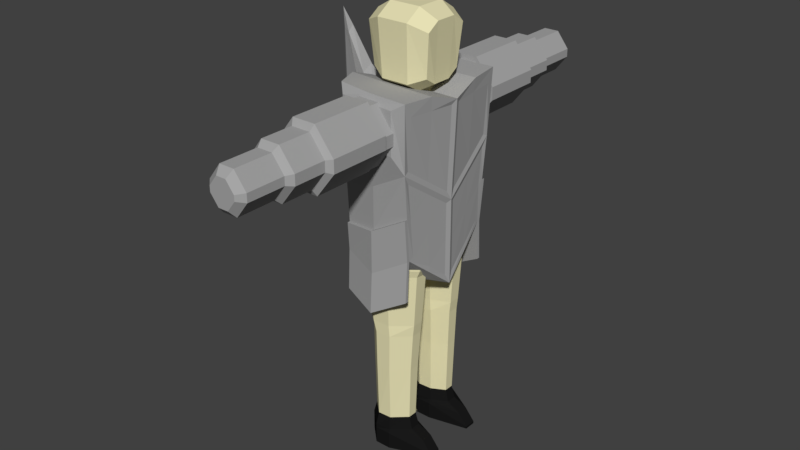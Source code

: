 # Source: Stone_Chestplate_Torso_.blend  (saved by Blender 2.78.0; exported with 4.5.12 LTS)
import bpy
from mathutils import Matrix  # noqa: F401  (used for matrix-valued properties, if any)

bpy.ops.wm.read_factory_settings(use_empty=True)
scene = bpy.context.scene
scene.name = 'Scene'

# ---- collections
col_collection_1 = bpy.data.collections.new('Collection 1'); scene.collection.children.link(col_collection_1)

# ---- materials (node trees are filled in below, after node groups)
mat_stone_stone_chestplate__torso = bpy.data.materials.new('Stone Stone Chestplate (Torso)')
mat_stone_stone_chestplate__torso.alpha_threshold = 0.0
mat_stone_stone_chestplate__torso.use_transparent_shadow = False
mat_stone_stone_chestplate__torso.diffuse_color = (0.3844, 0.3844, 0.3844, 1.0)
mat_stone_stone_chestplate__torso.roughness = 0.5
mat_stone_stone_chestplate__torso.specular_intensity = 0.0
mat_skin_unequipped_human = bpy.data.materials.new('Skin Unequipped Human')
mat_skin_unequipped_human.alpha_threshold = 0.0
mat_skin_unequipped_human.use_transparent_shadow = False
mat_skin_unequipped_human.diffuse_color = (0.8, 0.751, 0.4597, 1.0)
mat_skin_unequipped_human.specular_color = (1.0, 0.7545, 0.6583)
mat_skin_unequipped_human.roughness = 0.5
mat_skin_unequipped_human.line_color = (0.0, 0.0, 0.0, 1.0)
mat_boots_unequipped_human = bpy.data.materials.new('Boots Unequipped Human')
mat_boots_unequipped_human.alpha_threshold = 0.0
mat_boots_unequipped_human.use_transparent_shadow = False
mat_boots_unequipped_human.diffuse_color = (0.01002, 0.01002, 0.01002, 1.0)
mat_boots_unequipped_human.roughness = 0.5
mat_iron_smith_s_hammer = bpy.data.materials.new("Iron Smith's Hammer")
mat_iron_smith_s_hammer.alpha_threshold = 0.0
mat_iron_smith_s_hammer.use_transparent_shadow = False
mat_iron_smith_s_hammer.diffuse_color = (0.1789, 0.1789, 0.1789, 1.0)
mat_iron_smith_s_hammer.roughness = 0.5
mat_iron_smith_s_hammer.specular_intensity = 1.0
mat_ironwood_smith_s_hammer = bpy.data.materials.new("Ironwood Smith's Hammer")
mat_ironwood_smith_s_hammer.alpha_threshold = 0.0
mat_ironwood_smith_s_hammer.use_transparent_shadow = False
mat_ironwood_smith_s_hammer.diffuse_color = (0.208, 0.156, 0.141, 1.0)
mat_ironwood_smith_s_hammer.specular_color = (1.0, 0.433, 0.302)
mat_ironwood_smith_s_hammer.roughness = 0.5
mat_ironwood_smith_s_hammer.specular_intensity = 0.25

# ---- material node trees

# ---- world
world_world = bpy.data.worlds.new('World'); scene.world = world_world
world_world.color = (0.05088, 0.05088, 0.05088)
world_world.use_sun_shadow = False
world_world.sun_shadow_jitter_overblur = 0.0
world_world.cycles.sampling_method = 'MANUAL'

# ---- meshes
me_cube_004 = bpy.data.meshes.new('Cube.004')
me_cube_004.from_pydata([(-0.7567, -1.25, 0.2032), (-0.7567, -1.25, 1.059), (-0.7567, 1.25, 0.2032), (-0.7567, 1.25, 1.059), (0.7567, -1.335, 0.2032), (0.7567, -1.335, 1.059), (0.7567, 1.335, 0.2032), (0.7567, 1.335, 1.059), (-1.213, 0.0, -1.0), (-1.275, 0.0, 1.0), (1.138, -0.09925, -0.8092), (1.225, -0.09886, 0.9038), (-0.9093, -1.047, -1.0), (1.1, -1.119, 0.9398), (-0.9697, -1.095, 1.22), (1.017, -1.119, -0.09056), (-0.9697, 1.095, 1.22), (1.017, 1.119, -0.09056), (-0.9093, 1.047, -1.0), (1.1, 1.119, 0.9398), (-0.9093, 0.9818, -2.169), (-0.9374, 0.0, -2.774), (1.012, -0.9536, -1.865), (1.129, -0.09934, -2.565), (-0.9093, -0.9818, -2.169), (1.012, 0.9536, -1.865), (0.0, 1.292, 0.2032), (0.0, 1.292, 1.059), (0.0, -1.292, 0.2032), (0.0, -1.292, 1.059), (0.1223, 0.0, 1.0), (0.06117, -1.233, 1.22), (0.04498, -1.179, -0.5711), (0.04498, 1.179, -0.5711), (0.06117, 1.233, 1.22), (0.1016, 0.0, -2.774), (0.04498, -1.179, -2.346), (0.04498, 1.179, -2.346), (1.013, -1.099, -0.3481), (1.138, 0.09925, -0.8092), (1.225, 0.09886, 0.9038), (1.092, -1.273, 1.22), (1.092, 1.273, 1.22), (1.282, 0.0, 1.0), (1.127, -0.09913, -1.052), (1.013, 1.099, -0.3481), (1.037, -1.218, -0.1421), (1.127, 0.09913, -1.052), (0.9992, -1.048, -1.917), (1.129, 0.09934, -2.565), (1.178, 0.0, -1.0), (1.037, 1.218, -0.1421), (1.178, 0.0, -2.774), (0.9992, 1.048, -1.917), (-1.26, -0.5477, 1.198), (1.107, -0.6089, -0.5711), (-1.199, -0.5237, -1.0), (1.187, -0.6367, 1.198), (1.089, -0.5242, -2.346), (-0.9233, -0.4909, -2.472), (0.09175, -0.6165, 1.198), (1.077, -0.6089, -0.4499), (1.162, -0.6089, 0.9218), (1.07, -0.5989, -0.7001), (1.07, -0.5264, -2.215), (-1.199, 0.5237, -1.0), (1.187, 0.6367, 1.198), (-1.26, 0.5477, 1.198), (1.107, 0.6089, -0.5711), (-0.9233, 0.4909, -2.472), (1.089, 0.5242, -2.346), (0.09175, 0.6165, 1.198), (1.162, 0.6089, 0.9218), (1.077, 0.6089, -0.4499), (1.07, 0.5989, -0.7001), (1.07, 0.5264, -2.215), (0.3062, 2.891, 1.098), (0.7207, 2.891, 0.6833), (0.7207, 2.891, 0.4678), (0.3062, 2.891, 0.05324), (-0.6205, 2.891, 0.6833), (-0.206, 2.891, 1.098), (-0.206, 2.891, 0.05324), (-0.6205, 2.891, 0.4678), (-0.7827, 1.518, 0.4417), (-0.2679, 1.518, -0.07313), (-0.2679, 1.518, 1.224), (-0.7827, 1.518, 0.7094), (-0.2679, 2.816, -0.07313), (-0.7827, 2.816, 0.4417), (-0.7827, 2.816, 0.7094), (-0.2679, 2.816, 1.224), (0.3681, 1.518, -0.07313), (0.8829, 1.518, 0.4417), (0.8829, 1.518, 0.7094), (0.3681, 1.518, 1.224), (0.8829, 2.816, 0.4417), (0.3681, 2.816, -0.07313), (0.3681, 2.816, 1.224), (0.8829, 2.816, 0.7094), (0.3062, 3.581, 1.098), (-0.206, 3.581, 1.098), (-0.6205, 3.581, 0.6833), (-0.6205, 3.581, 0.4678), (-0.206, 3.581, 0.05324), (0.3062, 3.581, 0.05324), (0.7207, 3.581, 0.6833), (0.7207, 3.581, 0.4678), (0.2551, 3.707, 0.9937), (-0.1549, 3.707, 0.9937), (-0.4868, 3.707, 0.6618), (-0.4868, 3.707, 0.4892), (-0.1549, 3.707, 0.1574), (0.2551, 3.707, 0.1574), (0.587, 3.707, 0.6618), (0.587, 3.707, 0.4892), (0.2551, 4.515, 0.9937), (-0.1549, 4.515, 0.9937), (-0.4868, 4.515, 0.6618), (-0.4868, 4.515, 0.4892), (-0.1549, 4.515, 0.1574), (0.2551, 4.515, 0.1574), (0.587, 4.515, 0.6618), (0.587, 4.515, 0.4892), (0.1853, 4.648, 0.8513), (-0.08512, 4.648, 0.8513), (-0.304, 4.648, 0.6324), (-0.304, 4.648, 0.5186), (-0.08512, 4.648, 0.2997), (0.1853, 4.648, 0.2997), (0.4042, 4.648, 0.6324), (0.4042, 4.648, 0.5186), (-0.2399, 1.518, -0.06076), (-0.7094, 1.518, 0.4087), (-0.7094, 1.518, 0.6528), (-0.2399, 1.518, 1.122), (0.8096, 1.518, 0.4087), (0.3401, 1.518, -0.06076), (0.3401, 1.518, 1.122), (0.8096, 1.518, 0.6528), (-0.2399, 0.8013, -0.06076), (-0.7094, 0.8013, 0.4087), (-0.7094, 0.8013, 0.6528), (-0.2399, 0.8013, 1.122), (0.8096, 0.8013, 0.4087), (0.3401, 0.8013, -0.06076), (0.3401, 0.8013, 1.122), (0.8096, 0.8013, 0.6528), (0.3062, -2.95, 1.098), (0.7207, -2.95, 0.6833), (0.7207, -2.95, 0.4678), (0.3062, -2.95, 0.05324), (-0.6205, -2.95, 0.6833), (-0.206, -2.95, 1.098), (-0.206, -2.95, 0.05324), (-0.6205, -2.95, 0.4678), (-0.7827, -1.577, 0.4417), (-0.2679, -1.577, -0.07313), (-0.2679, -1.577, 1.224), (-0.7827, -1.577, 0.7094), (-0.2679, -2.874, -0.07313), (-0.7827, -2.874, 0.4417), (-0.7827, -2.874, 0.7094), (-0.2679, -2.874, 1.224), (0.3681, -1.577, -0.07313), (0.8829, -1.577, 0.4417), (0.8829, -1.577, 0.7094), (0.3681, -1.577, 1.224), (0.8829, -2.874, 0.4417), (0.3681, -2.874, -0.07313), (0.3681, -2.874, 1.224), (0.8829, -2.874, 0.7094), (0.3062, -3.639, 1.098), (-0.206, -3.639, 1.098), (-0.6205, -3.639, 0.6833), (-0.6205, -3.639, 0.4678), (-0.206, -3.639, 0.05324), (0.3062, -3.639, 0.05324), (0.7207, -3.639, 0.6833), (0.7207, -3.639, 0.4678), (0.2551, -3.765, 0.9937), (-0.1549, -3.765, 0.9937), (-0.4868, -3.765, 0.6618), (-0.4868, -3.765, 0.4892), (-0.1549, -3.765, 0.1574), (0.2551, -3.765, 0.1574), (0.587, -3.765, 0.6618), (0.587, -3.765, 0.4892), (0.2551, -4.574, 0.9937), (-0.1549, -4.574, 0.9937), (-0.4868, -4.574, 0.6618), (-0.4868, -4.574, 0.4892), (-0.1549, -4.574, 0.1574), (0.2551, -4.574, 0.1574), (0.587, -4.574, 0.6618), (0.587, -4.574, 0.4892), (0.1853, -4.706, 0.8513), (-0.08512, -4.706, 0.8513), (-0.304, -4.706, 0.6324), (-0.304, -4.706, 0.5186), (-0.08512, -4.706, 0.2997), (0.1853, -4.706, 0.2997), (0.4042, -4.706, 0.6324), (0.4042, -4.706, 0.5186), (-0.2399, -1.577, -0.06076), (-0.7094, -1.577, 0.4087), (-0.7094, -1.577, 0.6528), (-0.2399, -1.577, 1.122), (0.8096, -1.577, 0.4087), (0.3401, -1.577, -0.06076), (0.3401, -1.577, 1.122), (0.8096, -1.577, 0.6528), (-0.2399, -0.8597, -0.06076), (-0.7094, -0.8597, 0.4087), (-0.7094, -0.8597, 0.6528), (-0.2399, -0.8597, 1.122), (0.8096, -0.8597, 0.4087), (0.3401, -0.8597, -0.06076), (0.3401, -0.8597, 1.122), (0.8096, -0.8597, 0.6528), (-0.9093, -1.015, -1.585), (1.018, -1.133, -1.029), (1.018, 1.133, -1.029), (-0.9093, 1.015, -1.585), (-1.075, 0.0, -1.887), (1.178, 0.0, -1.887), (0.04498, -1.179, -1.458), (0.04498, 1.179, -1.458), (1.013, -1.026, -1.107), (1.128, -0.09923, -1.808), (1.013, 1.026, -1.107), (1.128, 0.09923, -1.808), (1.07, -0.5627, -1.458), (-1.061, -0.5073, -1.736), (-1.061, 0.5073, -1.736), (1.07, 0.5627, -1.458), (-0.9093, -1.074, -1.585), (-0.9093, -1.039, -2.169), (0.04498, -1.248, -2.346), (0.04498, 1.248, -2.346), (-0.9093, 1.039, -2.169), (1.018, 1.199, -1.029), (0.9992, 1.11, -1.917), (0.9992, -1.11, -1.917), (0.04498, -1.248, -1.458), (0.04498, 1.248, -1.458), (1.018, -1.199, -1.029), (-0.9093, 1.074, -1.585), (0.04498, -1.224, -3.191), (-0.9093, -1.02, -3.015), (0.04498, 1.224, -3.191), (-0.9093, 1.02, -3.015), (0.9992, -1.089, -2.762), (0.9992, 1.089, -2.762), (-0.9093, 1.079, -3.015), (0.04498, -1.296, -3.191), (-0.9093, -1.079, -3.015), (0.04498, 1.296, -3.191), (0.9992, -1.152, -2.762), (0.9992, 1.152, -2.762), (-1.265, 0.5237, -1.007), (-1.279, 0.0, -1.007), (-1.265, -0.5237, -1.007), (-1.141, 0.0, -1.894), (-1.127, -0.5073, -1.743), (-1.127, 0.5073, -1.743), (-1.118, 0.0, -3.417), (-1.184, 0.0, -3.424), (-1.104, 0.5073, -3.265), (-1.104, -0.5073, -3.265), (-1.17, 0.5073, -3.272), (-1.17, -0.5073, -3.272), (-1.212, 0.3286, -0.6028), (-1.221, 0.0, -0.8602), (-1.251, -0.3436, 0.7761), (-1.26, 0.0, 0.652), (-1.212, -0.3286, -0.6028), (-1.251, 0.3436, 0.7761), (-1.503, 0.2161, -0.2622), (-1.512, 0.0, -0.5196), (-1.542, -0.226, 1.117), (-1.551, 0.0, 0.9926), (-1.503, -0.2161, -0.2622), (-1.542, 0.226, 1.117), (-1.953, 0.1071, 0.4464), (-1.962, 0.0, 0.189), (-1.991, -0.112, 1.825), (-2.001, 0.0, 1.701), (-1.953, -0.1071, 0.4464), (-1.991, 0.112, 1.825), (-2.119, 0.0, 0.7299), (-2.158, 0.0, 2.175)], [], [(18, 16, 3, 2), (26, 27, 7, 6), (46, 41, 5, 4), (28, 29, 1, 0), (32, 46, 4, 28), (31, 14, 1, 29), (71, 67, 9, 30), (223, 227, 245, 247), (73, 72, 40, 39), (67, 65, 272, 277), (0, 1, 14, 12), (60, 54, 14, 31), (48, 243, 258, 252), (61, 62, 13, 15), (6, 7, 42, 51), (26, 6, 51, 33), (27, 3, 16, 34), (65, 67, 16, 18), (37, 52, 35), (35, 52, 36), (233, 224, 21, 59), (235, 231, 49, 75), (232, 228, 22, 64), (234, 223, 20, 69), (21, 36, 24, 59), (20, 37, 21, 69), (7, 27, 34, 42), (2, 26, 33, 18), (220, 24, 237, 236), (57, 60, 31, 41), (20, 223, 247, 240), (66, 71, 30, 43), (41, 31, 29, 5), (12, 32, 28, 0), (4, 5, 29, 28), (2, 3, 27, 26), (36, 21, 35), (52, 37, 53, 70), (21, 37, 35), (36, 52, 58, 48), (61, 15, 46, 55), (11, 10, 50, 43), (62, 11, 43, 57), (15, 13, 41, 46), (72, 19, 42, 66), (39, 40, 43, 50), (73, 39, 50, 68), (19, 17, 51, 42), (63, 44, 50, 55), (64, 22, 48, 58), (228, 38, 46, 221), (229, 23, 52, 225), (74, 45, 51, 68), (75, 49, 52, 70), (230, 25, 53, 222), (231, 47, 50, 225), (23, 64, 58, 52), (38, 63, 55, 46), (13, 62, 57, 41), (10, 61, 55, 50), (43, 30, 60, 57), (229, 232, 64, 23), (220, 233, 59, 24), (10, 11, 62, 61), (30, 9, 54, 60), (12, 14, 54, 56), (25, 75, 70, 53), (47, 74, 68, 50), (17, 73, 68, 51), (40, 72, 66, 43), (42, 34, 71, 66), (224, 234, 69, 21), (230, 235, 75, 25), (9, 67, 277, 275), (17, 19, 72, 73), (34, 16, 67, 71), (84, 85, 132, 133), (96, 99, 94, 93), (81, 76, 100, 101), (98, 91, 86, 95), (84, 87, 90, 89), (91, 98, 76, 81), (88, 85, 84, 89), (86, 91, 90, 87), (92, 97, 96, 93), (98, 95, 94, 99), (88, 97, 92, 85), (88, 89, 83, 82), (97, 88, 82, 79), (99, 96, 78, 77), (98, 99, 77, 76), (96, 97, 79, 78), (89, 90, 80, 83), (90, 91, 81, 80), (106, 107, 115, 114), (80, 81, 101, 102), (82, 83, 103, 104), (83, 80, 102, 103), (77, 78, 107, 106), (78, 79, 105, 107), (76, 77, 106, 100), (79, 82, 104, 105), (113, 112, 120, 121), (102, 101, 109, 110), (104, 103, 111, 112), (103, 102, 110, 111), (107, 105, 113, 115), (100, 106, 114, 108), (105, 104, 112, 113), (101, 100, 108, 109), (123, 121, 129, 131), (109, 108, 116, 117), (114, 115, 123, 122), (110, 109, 117, 118), (112, 111, 119, 120), (111, 110, 118, 119), (115, 113, 121, 123), (108, 114, 122, 116), (128, 127, 126, 125, 124, 130, 131, 129), (116, 122, 130, 124), (121, 120, 128, 129), (117, 116, 124, 125), (122, 123, 131, 130), (118, 117, 125, 126), (120, 119, 127, 128), (119, 118, 126, 127), (138, 135, 143, 146), (93, 94, 139, 136), (87, 84, 133, 134), (94, 95, 138, 139), (95, 86, 135, 138), (92, 93, 136, 137), (85, 92, 137, 132), (86, 87, 134, 135), (145, 144, 147, 146, 143, 142, 141, 140), (134, 133, 141, 142), (139, 138, 146, 147), (135, 134, 142, 143), (136, 139, 147, 144), (132, 137, 145, 140), (137, 136, 144, 145), (133, 132, 140, 141), (156, 205, 204, 157), (168, 165, 166, 171), (153, 173, 172, 148), (170, 167, 158, 163), (156, 161, 162, 159), (163, 153, 148, 170), (160, 161, 156, 157), (158, 159, 162, 163), (164, 165, 168, 169), (170, 171, 166, 167), (160, 157, 164, 169), (160, 154, 155, 161), (169, 151, 154, 160), (171, 149, 150, 168), (170, 148, 149, 171), (168, 150, 151, 169), (161, 155, 152, 162), (162, 152, 153, 163), (178, 186, 187, 179), (152, 174, 173, 153), (154, 176, 175, 155), (155, 175, 174, 152), (149, 178, 179, 150), (150, 179, 177, 151), (148, 172, 178, 149), (151, 177, 176, 154), (185, 193, 192, 184), (174, 182, 181, 173), (176, 184, 183, 175), (175, 183, 182, 174), (179, 187, 185, 177), (172, 180, 186, 178), (177, 185, 184, 176), (173, 181, 180, 172), (195, 203, 201, 193), (181, 189, 188, 180), (186, 194, 195, 187), (182, 190, 189, 181), (184, 192, 191, 183), (183, 191, 190, 182), (187, 195, 193, 185), (180, 188, 194, 186), (200, 201, 203, 202, 196, 197, 198, 199), (188, 196, 202, 194), (193, 201, 200, 192), (189, 197, 196, 188), (194, 202, 203, 195), (190, 198, 197, 189), (192, 200, 199, 191), (191, 199, 198, 190), (210, 218, 215, 207), (165, 208, 211, 166), (159, 206, 205, 156), (166, 211, 210, 167), (167, 210, 207, 158), (164, 209, 208, 165), (157, 204, 209, 164), (158, 207, 206, 159), (217, 212, 213, 214, 215, 218, 219, 216), (206, 214, 213, 205), (211, 219, 218, 210), (207, 215, 214, 206), (208, 216, 219, 211), (204, 212, 217, 209), (209, 217, 216, 208), (205, 213, 212, 204), (45, 74, 235, 230), (233, 56, 262, 264), (12, 56, 233, 220), (44, 63, 232, 229), (49, 231, 225, 52), (45, 230, 222, 51), (44, 229, 225, 50), (22, 228, 221, 48), (18, 33, 227, 223), (46, 32, 226, 221), (65, 18, 223, 234), (63, 38, 228, 232), (74, 47, 231, 235), (264, 263, 267, 271), (32, 12, 220, 226), (33, 51, 222, 227), (245, 241, 242, 239), (244, 236, 237, 238), (246, 244, 238, 243), (247, 245, 239, 240), (227, 222, 241, 245), (240, 239, 257, 254), (36, 48, 252, 248), (48, 221, 246, 243), (221, 226, 244, 246), (239, 242, 259, 257), (226, 220, 236, 244), (222, 53, 242, 241), (248, 252, 258, 255), (250, 251, 254, 257), (253, 250, 257, 259), (249, 248, 255, 256), (37, 20, 251, 250), (53, 37, 250, 253), (237, 24, 249, 256), (242, 53, 253, 259), (243, 238, 255, 258), (24, 36, 248, 249), (20, 240, 254, 251), (238, 237, 256, 255), (261, 260, 265, 263), (262, 261, 263, 264), (234, 224, 266, 268), (56, 8, 261, 262), (65, 234, 265, 260), (8, 65, 260, 261), (268, 266, 267, 270), (266, 269, 271, 267), (224, 233, 269, 266), (233, 264, 271, 269), (265, 234, 268, 270), (263, 265, 270, 267), (277, 272, 278, 283), (274, 275, 281, 280), (54, 9, 275, 274), (8, 56, 276, 273), (56, 54, 274, 276), (65, 8, 273, 272), (281, 283, 289, 287), (278, 279, 285, 284), (276, 274, 280, 282), (272, 273, 279, 278), (275, 277, 283, 281), (273, 276, 282, 279), (288, 286, 291, 290), (289, 284, 290, 291), (279, 282, 288, 285), (280, 281, 287, 286), (283, 278, 284, 289), (282, 280, 286, 288), (284, 285, 290), (287, 289, 291), (285, 288, 290), (286, 287, 291)])
me_cube_004.materials.append(mat_stone_stone_chestplate__torso)
me_cube_004.use_remesh_preserve_volume = False
me_cube_004.use_remesh_preserve_attributes = False
me_cube_004.use_mirror_vertex_groups = False
me_cube_004.update()
me_cube = bpy.data.meshes.new('Cube')
me_cube.from_pydata([(-0.2356, 1.091, 5.082), (0.2356, 1.091, 5.082), (0.256, 1.566, 7.308), (-0.256, 1.566, 7.308), (0.2356, -1.091, 5.082), (-0.2356, -1.091, 5.082), (-0.256, -1.566, 7.308), (0.256, -1.566, 7.308), (0.244, 1.13, 5.984), (-0.244, 1.13, 5.984), (0.2573, 1.257, 6.523), (-0.2573, 1.257, 6.523), (-0.244, -1.13, 5.984), (0.244, -1.13, 5.984), (-0.2573, -1.257, 6.523), (0.2573, -1.257, 6.523), (-0.772, -0.8137, 6.523), (-0.732, -0.732, 5.984), (-0.732, 0.732, 5.984), (-0.772, 0.8137, 6.523), (0.732, 0.732, 5.984), (0.772, 0.8137, 6.523), (0.732, -0.732, 5.984), (0.772, -0.8137, 6.523), (0.768, 0.8095, 7.308), (0.7067, 0.7067, 5.082), (0.768, -0.8095, 7.308), (0.7067, -0.7067, 5.082), (-0.768, 0.8095, 7.308), (-0.7067, 0.7067, 5.082), (-0.768, -0.8095, 7.308), (-0.7067, -0.7067, 5.082), (-0.3228, 0.2888, 7.474), (-0.3228, -0.2888, 7.474), (0.3228, 0.2888, 7.474), (0.3228, -0.2888, 7.474), (0.772, 0.131, 6.523), (0.772, -0.131, 6.523), (0.732, 0.1179, 5.984), (0.732, -0.1179, 5.984), (-0.772, -0.131, 6.523), (-0.772, 0.131, 6.523), (-0.732, -0.1179, 5.984), (-0.732, 0.1179, 5.984), (0.7992, 0.1304, 7.308), (0.7992, -0.1304, 7.308), (0.7067, -0.1138, 5.082), (0.7067, 0.1138, 5.082), (-0.7992, -0.1304, 7.308), (-0.7992, 0.1304, 7.308), (-0.7067, 0.1138, 5.082), (-0.7067, -0.1138, 5.082), (0.214, 1.058, 4.022), (0.214, 0.2259, 3.965), (-0.214, 1.058, 4.022), (-0.214, 0.2259, 3.965), (-0.6421, -0.439, 3.993), (-0.6421, -0.7083, 4.022), (-0.6421, 0.7083, 4.022), (0.6421, 0.439, 3.993), (0.6421, 0.7083, 4.022), (0.214, -1.058, 4.022), (0.6421, -0.7083, 4.022), (-0.214, -1.058, 4.022), (-0.214, -0.2259, 3.965), (0.214, -0.2259, 3.965), (0.6421, -0.439, 3.993), (-0.6421, 0.439, 3.993), (0.1902, 1.008, 2.917), (0.1902, 0.2683, 2.917), (-0.1902, 1.008, 2.917), (-0.1902, 0.2683, 2.917), (-0.5707, -0.4577, 2.917), (-0.5707, -0.6971, 2.917), (-0.5707, 0.6971, 2.917), (0.5707, 0.4577, 2.917), (0.5707, 0.6971, 2.917), (0.1902, -1.008, 2.917), (0.5707, -0.6971, 2.917), (-0.1902, -1.008, 2.917), (-0.1902, -0.2683, 2.917), (0.1902, -0.2683, 2.917), (0.5707, -0.4577, 2.917), (-0.5707, 0.4577, 2.917), (0.2123, 1.008, 2.677), (0.2123, 0.2683, 2.677), (-0.1196, 1.008, 2.677), (-0.1196, 0.2683, 2.677), (-0.4514, -0.4577, 2.677), (-0.4514, -0.6971, 2.677), (-0.4514, 0.6971, 2.677), (0.5442, 0.4577, 2.677), (0.5442, 0.6971, 2.677), (0.2123, -1.008, 2.677), (0.5442, -0.6971, 2.677), (-0.1196, -1.008, 2.677), (-0.1196, -0.2683, 2.677), (0.2123, -0.2683, 2.677), (0.5442, -0.4577, 2.677), (-0.4514, 0.4577, 2.677), (0.1952, 0.998, 1.88), (0.1952, 0.3117, 1.88), (-0.1128, 0.998, 1.88), (-0.1128, 0.3117, 1.88), (-0.4208, -0.4875, 1.88), (-0.4208, -0.7097, 1.88), (-0.4208, 0.7097, 1.88), (0.5032, 0.4875, 1.88), (0.5032, 0.7097, 1.88), (0.1952, -0.998, 1.88), (0.5032, -0.7097, 1.88), (-0.1128, -0.998, 1.88), (-0.1128, -0.3117, 1.88), (0.1952, -0.3117, 1.88), (0.5032, -0.4875, 1.88), (-0.4208, 0.4875, 1.88), (0.2076, 0.998, 0.4652), (0.2076, 0.3117, 0.4652), (-0.1252, 1.039, 0.4652), (-0.1252, 0.2767, 0.4652), (-0.458, -0.472, 0.4652), (-0.458, -0.7189, 0.4652), (-0.458, 0.7189, 0.4652), (0.5404, 0.4875, 0.4652), (0.5404, 0.7097, 0.4652), (0.2076, -0.998, 0.4652), (0.5404, -0.7097, 0.4652), (-0.1252, -1.039, 0.4652), (-0.1252, -0.2767, 0.4652), (0.2076, -0.3117, 0.4652), (0.5404, -0.4875, 0.4652), (-0.458, 0.472, 0.4652), (-0.3376, 1.762, 6.578), (-0.3441, 1.204, 6.561), (-0.3376, 1.762, 7.338), (-0.3441, 1.204, 7.336), (0.3376, 1.762, 6.578), (0.3441, 1.204, 6.561), (0.3376, 1.762, 7.338), (0.3441, 1.204, 7.336), (-0.4682, 1.762, 6.958), (-0.4772, 1.204, 6.948), (0.4682, 1.762, 6.958), (0.4772, 1.204, 6.948), (-3.236e-09, 1.762, 7.498), (-3.338e-09, 1.204, 7.499), (-3.236e-09, 1.762, 6.431), (-3.338e-09, 1.204, 6.411), (-3.338e-09, 1.037, 6.948), (-0.3435, 2.686, 7.063), (0.2386, 1.037, 6.948), (-3.338e-09, 1.037, 6.68), (-0.2386, 1.037, 6.948), (-3.338e-09, 1.037, 7.217), (-0.3282, 2.339, 7.063), (-0.2367, 2.339, 6.797), (-2.43e-09, 2.339, 7.433), (-0.2367, 2.339, 7.33), (0.3282, 2.339, 7.063), (0.2367, 2.339, 7.33), (-2.43e-09, 2.339, 6.694), (0.2367, 2.339, 6.797), (-0.2241, 3.585, 7.12), (-0.2477, 2.686, 6.784), (-2.246e-09, 2.686, 7.45), (-0.2477, 2.686, 7.342), (0.3435, 2.686, 7.063), (0.2477, 2.686, 7.342), (-2.246e-09, 2.686, 6.677), (0.2477, 2.686, 6.784), (-0.2328, 3.989, 7.12), (-0.1616, 3.585, 6.938), (-3.672e-09, 3.585, 7.372), (-0.1616, 3.585, 7.302), (0.2241, 3.585, 7.12), (0.1616, 3.585, 7.302), (-3.672e-09, 3.585, 6.868), (0.1616, 3.585, 6.938), (-0.1265, 4.387, 7.12), (-0.1679, 3.989, 6.931), (-3.677e-09, 3.989, 7.382), (-0.1679, 3.989, 7.309), (0.2328, 3.989, 7.12), (0.1679, 3.989, 7.309), (-3.677e-09, 3.989, 6.858), (0.1679, 3.989, 6.931), (-0.3376, -1.766, 6.578), (-0.0912, 4.387, 7.017), (-2.278e-09, 4.485, 7.262), (-0.0912, 4.387, 7.223), (0.1265, 4.387, 7.12), (0.0912, 4.387, 7.223), (-2.278e-09, 4.485, 6.978), (0.0912, 4.387, 7.017), (-2.278e-09, 4.485, 7.12), (-0.3441, -1.207, 6.561), (-0.3376, -1.766, 7.338), (-0.3441, -1.207, 7.336), (0.3376, -1.766, 6.578), (0.3441, -1.207, 6.561), (0.3376, -1.766, 7.338), (0.3441, -1.207, 7.336), (-0.4682, -1.766, 6.958), (-0.4772, -1.207, 6.948), (0.4682, -1.766, 6.958), (0.4772, -1.207, 6.948), (-3.236e-09, -1.766, 7.498), (-3.338e-09, -1.207, 7.499), (-3.236e-09, -1.766, 6.431), (-3.338e-09, -1.207, 6.411), (-3.338e-09, -1.041, 6.948), (-0.3435, -2.69, 7.063), (0.2386, -1.041, 6.948), (-3.338e-09, -1.041, 6.68), (-0.2386, -1.041, 6.948), (-3.338e-09, -1.041, 7.217), (-0.3282, -2.342, 7.063), (-0.2367, -2.342, 6.797), (-2.43e-09, -2.342, 7.433), (-0.2367, -2.342, 7.33), (0.3282, -2.342, 7.063), (0.2367, -2.342, 7.33), (-2.43e-09, -2.342, 6.694), (0.2367, -2.342, 6.797), (-0.2241, -3.588, 7.12), (-0.2477, -2.69, 6.784), (-2.246e-09, -2.69, 7.45), (-0.2477, -2.69, 7.342), (0.3435, -2.69, 7.063), (0.2477, -2.69, 7.342), (-2.246e-09, -2.69, 6.677), (0.2477, -2.69, 6.784), (-0.2328, -3.992, 7.12), (-0.1616, -3.588, 6.938), (-3.672e-09, -3.588, 7.372), (-0.1616, -3.588, 7.302), (0.2241, -3.588, 7.12), (0.1616, -3.588, 7.302), (-3.672e-09, -3.588, 6.868), (0.1616, -3.588, 6.938), (-0.1265, -4.39, 7.12), (-0.1679, -3.992, 6.931), (-3.677e-09, -3.992, 7.382), (-0.1679, -3.992, 7.309), (0.2328, -3.992, 7.12), (0.1679, -3.992, 7.309), (-3.677e-09, -3.992, 6.858), (0.1679, -3.992, 6.931), (-0.0912, -4.39, 7.017), (-2.278e-09, -4.488, 7.262), (-0.0912, -4.39, 7.223), (0.1265, -4.39, 7.12), (0.0912, -4.39, 7.223), (-2.278e-09, -4.488, 6.978), (0.0912, -4.39, 7.017), (-2.278e-09, -4.488, 7.12), (0.2589, 0.2316, 7.745), (0.2589, -0.2316, 7.745), (-0.2589, 0.2316, 7.745), (-0.2589, -0.2316, 7.745), (-0.6004, -0.4291, 7.848), (-0.6743, -0.4819, 8.7), (-0.6004, 0.4291, 7.848), (-0.6743, 0.4819, 8.7), (0.6004, -0.4291, 7.848), (0.6743, -0.4819, 8.7), (0.6004, 0.4291, 7.848), (0.6743, 0.4819, 8.7), (-0.6004, 0.2001, 7.7), (-0.6004, -0.2001, 7.7), (-0.6743, -0.2248, 8.866), (-0.6743, 0.2248, 8.866), (0.6004, -0.2001, 7.7), (0.6004, 0.2001, 7.7), (0.6743, 0.2248, 8.866), (0.6743, -0.2248, 8.866), (0.2899, 0.58, 7.718), (-0.2899, 0.58, 7.718), (-0.3256, 0.6514, 8.847), (0.3256, 0.6514, 8.847), (-0.2899, -0.58, 7.718), (0.2899, -0.58, 7.718), (0.3256, -0.6514, 8.847), (-0.3256, -0.6514, 8.847), (-0.3256, 0.3038, 9.071), (0.3256, 0.3038, 9.071), (-0.3256, -0.3038, 9.071), (0.3256, -0.3038, 9.071), (0.2899, 0.2705, 7.518), (-0.2899, 0.2705, 7.518), (0.2899, -0.2705, 7.518), (-0.2899, -0.2705, 7.518), (0.2076, 1.039, 0.3787), (0.2076, 0.2767, 0.3787), (-0.1252, 1.039, 0.3787), (-0.1252, 0.2767, 0.3787), (-0.458, -0.472, 0.3787), (-0.458, -0.7189, 0.3787), (-0.458, 0.7189, 0.3787), (0.844, 0.472, 0.3195), (0.844, 0.7189, 0.3195), (0.2076, -1.039, 0.3787), (0.844, -0.7189, 0.3195), (-0.1252, -1.039, 0.3787), (-0.1252, -0.2767, 0.3787), (0.2076, -0.2767, 0.3787), (0.844, -0.472, 0.3195), (-0.458, 0.472, 0.3787), (0.2076, 1.039, 0.071), (0.2076, 0.2767, 0.071), (-0.1252, 1.039, 0.071), (-0.1252, 0.2767, 0.071), (-0.458, -0.472, 0.071), (-0.458, -0.7189, 0.071), (-0.458, 0.7189, 0.071), (1.05, 0.472, 0.07172), (1.05, 0.7189, 0.07172), (0.2076, -1.039, 0.071), (1.05, -0.7189, 0.07172), (-0.1252, -1.039, 0.071), (-0.1252, -0.2767, 0.071), (0.2076, -0.2767, 0.071), (1.05, -0.472, 0.07172), (-0.458, 0.472, 0.071), (0.2076, 1.039, 0.01877), (0.2076, 0.2767, 0.01877), (-0.1252, 1.039, 0.01877), (-0.1252, 0.2767, 0.01877), (-0.4579, -0.472, 0.01877), (-0.4579, -0.7189, 0.01877), (-0.4579, 0.7189, 0.01877), (1.05, 0.472, 0.01949), (1.05, 0.7189, 0.01949), (0.2076, -1.039, 0.01877), (1.05, -0.7189, 0.01949), (-0.1252, -1.039, 0.01877), (-0.1252, -0.2767, 0.01877), (0.2076, -0.2767, 0.01877), (1.05, -0.472, 0.01949), (-0.4579, 0.472, 0.01877), (-0.1014, 0.975, 0.7235), (-0.3866, 0.7046, 0.7235), (-0.3866, 0.4961, 0.7235), (0.4691, 0.5023, 0.7235), (0.4691, 0.7009, 0.7235), (-0.1014, 0.3312, 0.7235), (0.1838, 0.3452, 0.7235), (0.1838, 0.9585, 0.7235), (-0.1014, -0.3312, 0.7235), (-0.3866, -0.7046, 0.7235), (-0.3866, -0.4961, 0.7235), (0.1838, -0.9585, 0.7235), (0.4691, -0.7009, 0.7235), (0.1838, -0.3452, 0.7235), (-0.1014, -0.975, 0.7235), (0.4691, -0.5023, 0.7235), (-0.7067, -0.1138, 4.14), (-0.7067, 0.1138, 4.14), (0.7067, 0.1138, 4.14), (0.7067, -0.1138, 4.14), (-0.7067, -0.7067, 4.174), (-0.7067, 0.7067, 4.174), (0.7067, -0.7067, 4.174), (0.7067, 0.7067, 4.174), (-0.2356, -1.091, 4.174), (0.2356, -1.091, 4.174), (0.2356, 1.091, 4.174), (-0.2356, 1.091, 4.174), (0.7693, 0.8109, 7.047), (0.7707, 0.8123, 6.785), (0.7693, -0.8109, 7.047), (0.7707, -0.8123, 6.785), (-0.2529, -1.215, 6.344), (-0.2485, -1.173, 6.164), (0.2529, -1.215, 6.344), (0.2485, -1.173, 6.164), (0.2529, 1.215, 6.344), (0.2485, 1.173, 6.164), (-0.2529, 1.215, 6.344), (-0.2485, 1.173, 6.164), (-0.7454, -0.7593, 6.164), (-0.7587, -0.7865, 6.344), (-0.7587, 0.7865, 6.344), (-0.7454, 0.7593, 6.164), (0.7587, 0.7865, 6.344), (0.7454, 0.7593, 6.164), (0.7587, -0.7865, 6.344), (0.7454, -0.7593, 6.164), (-0.7587, -0.1267, 6.344), (-0.7454, -0.1223, 6.164), (-0.7587, 0.1267, 6.344), (-0.7454, 0.1223, 6.164), (-0.2218, 3.605, 7.12), (-0.1599, 3.605, 6.94), (-3.323e-09, 3.605, 7.37), (-0.1599, 3.605, 7.3), (0.2218, 3.605, 7.12), (0.1599, 3.605, 7.3), (-3.323e-09, 3.605, 6.87), (0.1599, 3.605, 6.94), (-0.1662, 3.969, 7.307), (-3.328e-09, 3.969, 7.379), (0.1662, 3.969, 6.933), (-3.328e-09, 3.969, 6.86), (-0.2305, 3.969, 7.12), (-0.1662, 3.969, 6.933), (0.2305, 3.969, 7.12), (0.1662, 3.969, 7.307), (-0.2218, -3.608, 7.12), (-0.1599, -3.608, 6.94), (-3.323e-09, -3.608, 7.37), (-0.1599, -3.608, 7.3), (0.2218, -3.608, 7.12), (0.1599, -3.608, 7.3), (-3.323e-09, -3.608, 6.87), (0.1599, -3.608, 6.94), (-0.1662, -3.972, 7.307), (-3.328e-09, -3.972, 7.379), (0.1662, -3.972, 6.933), (-3.328e-09, -3.972, 6.86), (-0.2305, -3.972, 7.12), (-0.1662, -3.972, 6.933), (0.2305, -3.972, 7.12), (0.1662, -3.972, 7.307), (0.4984, 1.492, 4.249)], [], [(31, 17, 42, 51), (47, 38, 39, 46), (51, 42, 43, 50), (374, 15, 14, 372), (35, 33, 6, 7), (45, 35, 26), (386, 23, 15, 374), (23, 371, 370, 26, 15), (378, 11, 10, 376), (4, 13, 12, 5), (11, 3, 2, 10), (382, 19, 11, 378), (372, 14, 16, 381), (25, 20, 38, 47), (388, 40, 41, 390), (15, 7, 6, 14), (14, 30, 16), (19, 28, 11), (29, 18, 9, 0), (381, 16, 40, 388), (41, 49, 28, 19), (10, 24, 368, 369, 21), (0, 9, 8, 1), (33, 48, 30), (27, 22, 13, 4), (50, 43, 18, 29), (1, 8, 20, 25), (376, 10, 21, 384), (390, 41, 19, 382), (5, 12, 17, 31), (0, 1, 366, 367), (46, 39, 22, 27), (3, 28, 32), (32, 49, 48, 33), (16, 30, 48, 40), (40, 48, 49, 41), (47, 46, 359, 358), (50, 29, 361, 357), (24, 34, 44), (44, 34, 35, 45), (2, 3, 32, 34), (35, 34, 256, 257), (46, 27, 362, 359), (60, 59, 75, 76), (27, 4, 365, 362), (31, 51, 356, 360), (67, 58, 74, 83), (58, 54, 70, 74), (56, 64, 80, 72), (57, 56, 72, 73), (54, 52, 68, 70), (70, 68, 84, 86), (75, 69, 85, 91), (68, 76, 92, 84), (81, 82, 98, 97), (77, 79, 95, 93), (82, 78, 94, 98), (55, 67, 83, 71), (53, 55, 71, 69), (62, 61, 77, 78), (64, 65, 81, 80), (63, 57, 73, 79), (66, 62, 78, 82), (61, 63, 79, 77), (65, 66, 82, 81), (52, 60, 76, 68), (59, 53, 69, 75), (98, 94, 110, 114), (95, 89, 105, 111), (96, 97, 113, 112), (94, 93, 109, 110), (85, 87, 103, 101), (87, 99, 115, 103), (73, 72, 88, 89), (72, 80, 96, 88), (74, 70, 86, 90), (83, 74, 90, 99), (76, 75, 91, 92), (71, 83, 99, 87), (69, 71, 87, 85), (78, 77, 93, 94), (80, 81, 97, 96), (79, 73, 89, 95), (345, 342, 131, 119), (344, 343, 123, 124), (342, 341, 122, 131), (341, 340, 118, 122), (350, 348, 128, 120), (349, 350, 120, 121), (93, 95, 111, 109), (97, 98, 114, 113), (84, 92, 108, 100), (91, 85, 101, 107), (86, 84, 100, 102), (89, 88, 104, 105), (88, 96, 112, 104), (90, 86, 102, 106), (99, 90, 106, 115), (92, 91, 107, 108), (123, 117, 299), (116, 300, 292), (129, 306, 305), (125, 127, 303, 301), (130, 126, 302, 306), (127, 121, 297, 303), (346, 345, 119, 117), (352, 351, 125, 126), (348, 353, 129, 128), (354, 349, 121, 127), (355, 352, 126, 130), (351, 354, 127, 125), (353, 355, 130, 129), (347, 344, 124, 116), (343, 346, 117, 123), (340, 347, 116, 118), (32, 28, 49), (26, 35, 7), (30, 6, 33), (34, 24, 2), (15, 26, 7), (30, 14, 6), (24, 10, 2), (11, 28, 3), (140, 141, 135, 134), (144, 145, 139, 138), (142, 143, 137, 136), (146, 147, 133, 132), (144, 138, 159, 156), (148, 152, 151), (145, 135, 153), (132, 140, 154, 155), (138, 139, 143, 142), (132, 133, 141, 140), (146, 132, 155, 160), (139, 150, 143), (143, 150, 137), (134, 144, 156, 157), (136, 137, 147, 146), (134, 135, 145, 144), (153, 152, 148), (150, 153, 148), (151, 152, 133), (151, 150, 148), (153, 135, 152), (152, 135, 141), (150, 139, 153), (153, 139, 145), (133, 152, 141), (133, 147, 151), (137, 150, 151), (151, 147, 137), (158, 161, 169, 166), (156, 159, 167, 164), (155, 154, 149, 163), (159, 158, 166, 167), (138, 142, 158, 159), (142, 136, 161, 158), (140, 134, 157, 154), (136, 146, 160, 161), (163, 149, 162, 171), (167, 166, 174, 175), (149, 165, 173, 162), (168, 163, 171, 176), (161, 160, 168, 169), (157, 156, 164, 165), (160, 155, 163, 168), (154, 157, 165, 149), (179, 184, 403, 405), (170, 179, 405, 404), (173, 172, 394, 395), (183, 180, 401, 407), (164, 167, 175, 172), (166, 169, 177, 174), (169, 168, 176, 177), (165, 164, 172, 173), (181, 180, 188, 189), (185, 184, 192, 193), (182, 185, 193, 190), (180, 183, 191, 188), (176, 171, 393, 398), (171, 162, 392, 393), (172, 175, 397, 394), (185, 182, 406, 402), (194, 190, 193, 192), (188, 191, 190, 194), (189, 188, 194, 178), (178, 194, 192, 187), (184, 179, 187, 192), (170, 181, 189, 178), (183, 182, 190, 191), (179, 170, 178, 187), (202, 196, 197, 203), (206, 200, 201, 207), (204, 198, 199, 205), (208, 186, 195, 209), (206, 218, 221, 200), (210, 213, 214), (207, 215, 197), (186, 217, 216, 202), (200, 204, 205, 201), (186, 202, 203, 195), (208, 222, 217, 186), (201, 205, 212), (205, 199, 212), (196, 219, 218, 206), (198, 208, 209, 199), (196, 206, 207, 197), (215, 210, 214), (212, 210, 215), (213, 195, 214), (213, 210, 212), (215, 214, 197), (214, 203, 197), (212, 215, 201), (215, 207, 201), (195, 203, 214), (195, 213, 209), (199, 213, 212), (213, 199, 209), (220, 228, 231, 223), (218, 226, 229, 221), (217, 225, 211, 216), (221, 229, 228, 220), (200, 221, 220, 204), (204, 220, 223, 198), (202, 216, 219, 196), (198, 223, 222, 208), (225, 233, 224, 211), (229, 237, 236, 228), (211, 224, 235, 227), (230, 238, 233, 225), (223, 231, 230, 222), (219, 227, 226, 218), (222, 230, 225, 217), (216, 211, 227, 219), (233, 238, 414, 409), (224, 233, 409, 408), (237, 234, 410, 413), (244, 247, 418, 422), (226, 234, 237, 229), (228, 236, 239, 231), (231, 239, 238, 230), (227, 235, 234, 226), (243, 250, 249, 242), (247, 254, 253, 246), (244, 251, 254, 247), (242, 249, 252, 245), (232, 243, 416, 420), (239, 236, 412, 415), (247, 246, 419, 418), (235, 224, 408, 411), (255, 253, 254, 251), (249, 255, 251, 252), (250, 240, 255, 249), (240, 248, 253, 255), (246, 253, 248, 241), (232, 240, 250, 243), (245, 252, 251, 244), (241, 248, 240, 232), (256, 258, 259, 257), (34, 32, 258, 256), (32, 33, 259, 258), (33, 35, 257, 259), (268, 271, 263, 262), (276, 279, 267, 266), (272, 275, 265, 264), (280, 283, 261, 260), (290, 272, 264, 281), (286, 270, 261, 283), (278, 263, 271, 284), (284, 271, 270, 286), (276, 266, 273, 288), (288, 273, 272, 290), (266, 267, 274, 273), (273, 274, 275, 272), (260, 261, 270, 269), (269, 270, 271, 268), (268, 289, 291, 269), (289, 288, 290, 291), (262, 277, 289, 268), (277, 276, 288, 289), (274, 285, 287, 275), (285, 284, 286, 287), (267, 279, 285, 274), (279, 278, 284, 285), (275, 287, 282, 265), (287, 286, 283, 282), (269, 291, 280, 260), (291, 290, 281, 280), (264, 265, 282, 281), (281, 282, 283, 280), (262, 263, 278, 277), (277, 278, 279, 276), (302, 301, 318), (293, 295, 311, 309), (295, 307, 323, 311), (300, 299, 315, 316), (307, 298, 314, 323), (298, 294, 310, 314), (118, 116, 292, 294), (121, 120, 296, 297), (120, 128, 304, 296), (122, 118, 294, 298), (131, 122, 298, 307), (124, 123, 299, 300), (119, 131, 307, 295), (117, 119, 295, 293), (126, 125, 302), (128, 129, 305, 304), (312, 320, 336, 328), (313, 312, 328, 329), (310, 308, 324, 326), (315, 309, 325, 331), (308, 316, 332, 324), (321, 322, 338, 337), (304, 305, 321, 320), (303, 297, 313, 319), (306, 302, 318, 322), (301, 303, 319, 317), (305, 306, 322), (292, 300, 316), (299, 293, 315), (294, 292, 308, 310), (297, 296, 312, 313), (296, 304, 320, 312), (336, 337, 333, 335), (302, 125, 301), (306, 129, 130), (299, 117, 293), (300, 116, 124), (316, 308, 292), (315, 293, 309), (322, 321, 305), (318, 301, 317), (324, 332, 331, 325), (326, 324, 325, 327), (330, 326, 327, 339), (338, 334, 333, 337), (328, 336, 335, 329), (314, 310, 326, 330), (323, 314, 330, 339), (316, 315, 331, 332), (311, 323, 339, 327), (309, 311, 327, 325), (318, 317, 333, 334), (320, 321, 337, 336), (319, 313, 329, 335), (322, 318, 334, 338), (317, 319, 335, 333), (102, 100, 347, 340), (107, 101, 346, 343), (100, 108, 344, 347), (101, 103, 345, 346), (106, 102, 340, 341), (115, 106, 341, 342), (108, 107, 343, 344), (103, 115, 342, 345), (113, 114, 355, 353), (109, 111, 354, 351), (114, 110, 352, 355), (111, 105, 349, 354), (112, 113, 353, 348), (110, 109, 351, 352), (105, 104, 350, 349), (104, 112, 348, 350), (25, 47, 358, 363), (5, 31, 360, 364), (29, 0, 367, 361), (1, 25, 363, 366), (60, 363, 358, 59), (4, 5, 364, 365), (66, 359, 362, 62), (51, 50, 357, 356), (43, 391, 383, 18), (391, 390, 382, 383), (8, 377, 385, 20), (377, 376, 384, 385), (17, 380, 389, 42), (380, 381, 388, 389), (42, 389, 391, 43), (389, 388, 390, 391), (12, 373, 380, 17), (373, 372, 381, 380), (18, 383, 379, 9), (383, 382, 378, 379), (9, 379, 377, 8), (379, 378, 376, 377), (22, 387, 375, 13), (387, 386, 374, 375), (13, 375, 373, 12), (375, 374, 372, 373), (36, 21, 24, 44), (23, 37, 45, 26), (37, 36, 44, 45), (392, 395, 400, 404), (398, 393, 405, 403), (395, 394, 401, 400), (399, 398, 403, 402), (397, 396, 406, 407), (393, 392, 404, 405), (394, 397, 407, 401), (396, 399, 402, 406), (175, 174, 396, 397), (180, 181, 400, 401), (177, 176, 398, 399), (182, 183, 407, 406), (162, 173, 395, 392), (184, 185, 402, 403), (174, 177, 399, 396), (181, 170, 404, 400), (408, 420, 416, 411), (414, 419, 421, 409), (411, 416, 417, 410), (415, 418, 419, 414), (413, 423, 422, 412), (409, 421, 420, 408), (410, 417, 423, 413), (412, 422, 418, 415), (242, 245, 423, 417), (234, 235, 411, 410), (241, 232, 420, 421), (246, 241, 421, 419), (236, 237, 413, 412), (243, 242, 417, 416), (238, 239, 415, 414), (245, 244, 422, 423), (39, 38, 36, 37), (23, 22, 39, 37), (38, 20, 21, 36), (359, 66, 59, 358), (66, 65, 53, 59), (55, 53, 65, 64), (56, 67, 55, 64), (57, 360, 356, 56), (67, 357, 361, 58), (357, 67, 56, 356), (63, 364, 360, 57), (61, 365, 364, 63), (62, 362, 365, 61), (52, 366, 363, 60), (54, 367, 366, 52), (58, 361, 367, 54)])
me_cube.polygons.foreach_set('material_index', [0, 0, 0, 0, 0, 0, 0, 0, 0, 0, 0, 0, 0, 0, 0, 0, 0, 0, 0, 0, 0, 0, 0, 0, 0, 0, 0, 0, 0, 0, 0, 0, 0, 0, 0, 0, 0, 0, 0, 0, 0, 0, 0, 0, 0, 0, 0, 0, 0, 0, 0, 0, 0, 0, 0, 0, 0, 0, 0, 0, 0, 0, 0, 0, 0, 0, 0, 0, 0, 0, 0, 0, 0, 0, 0, 0, 0, 0, 0, 0, 0, 0, 0, 1, 1, 1, 1, 1, 1, 0, 0, 0, 0, 0, 0, 0, 0, 0, 0, 1, 1, 1, 1, 1, 1, 1, 1, 1, 1, 1, 1, 1, 1, 1, 1, 0, 0, 0, 0, 0, 0, 0, 0, 0, 0, 0, 0, 0, 0, 0, 0, 0, 0, 0, 0, 0, 0, 0, 0, 0, 0, 0, 0, 0, 0, 0, 0, 0, 0, 0, 0, 0, 0, 0, 0, 0, 0, 0, 0, 0, 0, 0, 0, 0, 0, 0, 0, 0, 0, 0, 0, 0, 0, 0, 0, 0, 0, 0, 0, 0, 0, 0, 0, 0, 0, 0, 0, 0, 0, 0, 0, 0, 0, 0, 0, 0, 0, 0, 0, 0, 0, 0, 0, 0, 0, 0, 0, 0, 0, 0, 0, 0, 0, 0, 0, 0, 0, 0, 0, 0, 0, 0, 0, 0, 0, 0, 0, 0, 0, 0, 0, 0, 0, 0, 0, 0, 0, 0, 0, 0, 0, 0, 0, 0, 0, 0, 0, 0, 0, 0, 0, 0, 0, 0, 0, 0, 0, 0, 0, 0, 0, 0, 0, 0, 0, 0, 0, 0, 0, 0, 0, 0, 0, 0, 0, 0, 0, 0, 0, 0, 0, 0, 0, 0, 0, 0, 0, 0, 0, 0, 0, 0, 0, 1, 1, 1, 1, 1, 1, 1, 1, 1, 1, 1, 1, 1, 1, 1, 1, 1, 1, 1, 1, 1, 1, 1, 1, 1, 1, 1, 1, 1, 1, 1, 1, 1, 1, 1, 1, 1, 1, 1, 1, 1, 1, 1, 1, 1, 1, 1, 1, 1, 0, 1, 1, 1, 1, 1, 1, 0, 0, 0, 0, 0, 0, 0, 0, 0, 0, 0, 0, 0, 0, 0, 0, 0, 0, 0, 0, 0, 0, 0, 0, 0, 0, 0, 0, 0, 0, 0, 0, 0, 0, 0, 0, 0, 0, 0, 0, 0, 0, 0, 0, 0, 0, 0, 0, 0, 0, 0, 0, 0, 0, 0, 0, 0, 0, 0, 0, 0, 0, 0, 0, 0, 0, 0, 0, 0, 0, 0, 0, 0, 0, 0, 0, 0, 0, 0, 0, 0, 0, 0, 0, 0, 0, 0, 0, 0, 0, 0, 0, 0])
me_cube.materials.append(mat_skin_unequipped_human)
me_cube.materials.append(mat_boots_unequipped_human)
me_cube.materials.append(mat_iron_smith_s_hammer)
me_cube.materials.append(mat_ironwood_smith_s_hammer)
me_cube.use_remesh_preserve_volume = False
me_cube.use_remesh_preserve_attributes = False
me_cube.use_mirror_vertex_groups = False
me_cube.update()

# ---- objects
ob_stone_chestplate__torso = bpy.data.objects.new('Stone Chestplate (Torso)', me_cube_004)
ob_basic_hunter = bpy.data.objects.new('Basic Hunter', me_cube)

# ---- transforms, parenting, visibility, modifiers, constraints
ob_stone_chestplate__torso.location = (-0.04575, -1.705e-09, 6.461)
ob_stone_chestplate__torso.scale = (0.7789, 1.0, 1.0)
ob_stone_chestplate__torso.lineart.crease_threshold = 0.0
ob_basic_hunter.location = (0.0, 0.0, 0.0)
ob_basic_hunter.lock_rotations_4d = False
ob_basic_hunter.empty_display_type = 'ARROWS'
ob_basic_hunter.lineart.crease_threshold = 0.0
_vg = ob_basic_hunter.vertex_groups.new(name='Hand L')
for _i, _w in zip([170, 178, 179, 180, 181, 182, 183, 184, 185, 187, 188, 189, 190, 191, 192, 193, 194, 400, 401, 402, 403, 404, 405, 406, 407], [0.1039, 0.9342, 0.1069, 0.09568, 0.103, 0.09535, 0.09405, 0.1057, 0.1061, 0.9194, 1.001, 0.9151, 0.9471, 0.9412, 0.993, 0.9083, 0.9848, 0.0823, 0.0762, 0.08568, 0.08651, 0.08356, 0.08727, 0.07529, 0.0744]): _vg.add([_i], _w, 'REPLACE')
_vg = ob_basic_hunter.vertex_groups.new(name='Hand R')
for _i, _w in zip([232, 240, 241, 242, 243, 244, 245, 246, 247, 248, 249, 250, 251, 252, 253, 254, 255, 416, 417, 418, 419, 420, 421, 422, 423], [0.1037, 0.9345, 0.1041, 0.09978, 0.1059, 0.09526, 0.09698, 0.1019, 0.1032, 0.924, 0.9985, 0.9102, 0.9481, 0.9368, 0.9968, 0.9146, 0.9853, 0.0854, 0.08031, 0.08269, 0.08272, 0.08349, 0.08445, 0.0751, 0.07726]): _vg.add([_i], _w, 'REPLACE')
_vg = ob_basic_hunter.vertex_groups.new(name='Foot L')
for _i, _w in zip([107, 108, 116, 117, 118, 119, 122, 123, 124, 131, 292, 293, 294, 295, 298, 299, 300, 307, 308, 309, 310, 311, 314, 315, 316, 323, 324, 325, 326, 327, 330, 331, 332, 339, 340, 341, 342, 343, 344, 345, 346, 347], [0.01558, 0.01437, 0.7918, 0.7952, 0.5386, 0.5339, 0.4295, 0.9358, 0.9643, 0.436, 0.8584, 0.8602, 0.6686, 0.6592, 0.4975, 0.9858, 0.9906, 0.5017, 0.9247, 0.9238, 0.8271, 0.8159, 0.6705, 1.0, 1.0, 0.6622, 0.9314, 0.9302, 0.8444, 0.8337, 0.706, 0.9985, 0.9982, 0.6901, 0.09968, 0.1039, 0.1091, 0.7643, 0.7932, 0.1158, 0.1999, 0.1676]): _vg.add([_i], _w, 'REPLACE')
_vg = ob_basic_hunter.vertex_groups.new(name='Foot R')
for _i, _w in zip([110, 114, 120, 121, 125, 126, 127, 128, 129, 130, 296, 297, 301, 302, 303, 304, 305, 306, 312, 313, 317, 318, 319, 320, 321, 322, 328, 329, 333, 334, 335, 336, 337, 338, 348, 349, 350, 351, 352, 353, 354, 355], [0.01434, 0.01242, 0.4356, 0.4292, 0.7958, 0.9614, 0.536, 0.5367, 0.7896, 0.942, 0.5029, 0.4958, 0.8612, 0.9903, 0.6653, 0.662, 0.8567, 0.9872, 0.6719, 0.6602, 0.9241, 1.0, 0.8237, 0.8183, 0.9236, 1.001, 0.705, 0.6908, 0.93, 0.9982, 0.8409, 0.8359, 0.9306, 0.9988, 0.1176, 0.1029, 0.1106, 0.1611, 0.7897, 0.2052, 0.09769, 0.7646]): _vg.add([_i], _w, 'REPLACE')
_vg = ob_basic_hunter.vertex_groups.new(name='Head')
_vg.add([260, 261, 262, 263, 264, 265, 266, 267, 268, 269, 270, 271, 272, 273, 274, 275, 276, 277, 278, 279, 280, 281, 282, 283, 284, 285, 286, 287, 288, 289, 290, 291], 1.0, 'REPLACE')
_vg = ob_basic_hunter.vertex_groups.new(name='Neck')
for _i, _w in zip([24, 26, 28, 30, 32, 33, 34, 35, 44, 45, 48, 49, 256, 257, 258, 259, 368], [0.01778, 0.02162, 0.02804, 0.02634, 0.1484, 0.1433, 0.126, 0.1359, 0.03812, 0.04211, 0.04149, 0.04295, 0.7095, 0.7272, 0.6695, 0.6628, 0.001429]): _vg.add([_i], _w, 'REPLACE')
_vg = ob_basic_hunter.vertex_groups.new(name='Arm L I')
for _i, _w in zip([2, 3, 8, 9, 10, 11, 18, 19, 20, 21, 24, 28, 32, 34, 36, 41, 44, 49, 132, 133, 134, 135, 136, 137, 138, 139, 140, 141, 142, 143, 144, 145, 146, 147, 148, 149, 150, 151, 152, 153, 154, 155, 156, 157, 158, 159, 160, 161, 163, 164, 165, 166, 167, 168, 169, 368, 369, 376, 377, 378, 379, 382, 383, 384, 385, 390], [0.9549, 0.9308, 0.147, 0.1508, 0.5476, 0.5535, 0.06621, 0.1569, 0.06173, 0.1544, 0.2288, 0.2181, 0.02354, 0.01031, 0.01773, 0.01968, 0.03053, 0.04078, 0.9659, 0.9834, 0.9815, 0.9814, 0.9676, 0.9838, 0.9819, 0.9816, 0.9732, 0.98, 0.9738, 0.9803, 0.9847, 0.9823, 0.9653, 0.9836, 0.9818, 0.1287, 0.9816, 0.9827, 0.9814, 0.9818, 0.8686, 0.8391, 0.8822, 0.8836, 0.8564, 0.8722, 0.8297, 0.8367, 0.1642, 0.1126, 0.1121, 0.1421, 0.1228, 0.1801, 0.1726, 0.1615, 0.128, 0.37, 0.242, 0.3754, 0.2466, 0.1232, 0.09237, 0.1202, 0.08631, 0.00774]): _vg.add([_i], _w, 'REPLACE')
_vg = ob_basic_hunter.vertex_groups.new(name='Arm L II')
for _i, _w in zip([132, 136, 140, 146, 149, 154, 155, 156, 157, 158, 159, 160, 161, 162, 163, 164, 165, 166, 167, 168, 169, 171, 172, 173, 174, 175, 176, 177, 392, 393, 394, 395, 396, 397, 398, 399], [0.01359, 0.01028, 0.0003741, 0.01443, 0.8234, 0.1239, 0.1501, 0.1119, 0.1106, 0.1346, 0.1208, 0.158, 0.1517, 0.02485, 0.7784, 0.8442, 0.8454, 0.8044, 0.8303, 0.7586, 0.7668, 0.03186, 0.02116, 0.0206, 0.0264, 0.02582, 0.04178, 0.03849, 0.02014, 0.0187, 0.007733, 0.007389, 0.02311, 0.02076, 0.03502, 0.03328]): _vg.add([_i], _w, 'REPLACE')
_vg = ob_basic_hunter.vertex_groups.new(name='Arm R I')
for _i, _w in zip([6, 7, 12, 13, 14, 15, 16, 17, 22, 23, 26, 30, 33, 35, 45, 48, 186, 195, 196, 197, 198, 199, 200, 201, 202, 203, 204, 205, 206, 207, 208, 209, 210, 211, 212, 213, 214, 215, 216, 217, 218, 219, 220, 221, 222, 223, 225, 226, 227, 228, 229, 230, 231, 370, 371, 372, 373, 374, 375, 380, 381, 386, 387], [0.8798, 0.9277, 0.06008, 0.06007, 0.2153, 0.2185, 0.07998, 0.0102, 0.003782, 0.07604, 0.1929, 0.183, 0.01157, 0.005776, 0.01924, 0.02321, 0.9688, 0.9895, 0.9831, 0.9957, 0.9703, 0.9899, 0.9833, 0.9964, 0.9758, 0.99, 0.9762, 0.9906, 0.9856, 0.9974, 0.9682, 0.9892, 0.9982, 0.1275, 0.997, 0.9948, 0.9962, 0.9994, 0.8701, 0.8429, 0.8775, 0.8805, 0.8577, 0.8695, 0.834, 0.8404, 0.1605, 0.1171, 0.1153, 0.141, 0.1256, 0.1759, 0.1691, 0.1437, 0.1037, 0.1472, 0.09744, 0.1488, 0.09794, 0.0371, 0.06014, 0.05639, 0.02734]): _vg.add([_i], _w, 'REPLACE')
_vg = ob_basic_hunter.vertex_groups.new(name='Arm R II')
for _i, _w in zip([186, 198, 208, 211, 216, 217, 218, 219, 220, 221, 222, 223, 224, 225, 226, 227, 228, 229, 230, 231, 233, 234, 235, 236, 237, 238, 239, 408, 409, 410, 411, 412, 413, 414, 415], [0.008223, 0.005306, 0.009174, 0.8251, 0.1226, 0.1468, 0.1162, 0.1134, 0.1334, 0.1232, 0.1544, 0.1485, 0.02781, 0.7836, 0.8379, 0.8413, 0.8058, 0.8263, 0.7645, 0.7717, 0.02957, 0.03283, 0.03371, 0.02433, 0.02383, 0.0377, 0.03453, 0.02376, 0.01656, 0.0269, 0.02875, 0.02056, 0.01139, 0.03125, 0.02955]): _vg.add([_i], _w, 'REPLACE')
_vg = ob_basic_hunter.vertex_groups.new(name='Torso I')
for _i, _w in zip([0, 1, 2, 3, 4, 5, 6, 7, 8, 9, 10, 11, 12, 13, 14, 15, 16, 17, 18, 19, 20, 21, 22, 23, 24, 25, 26, 27, 28, 29, 30, 31, 32, 33, 34, 35, 36, 37, 38, 39, 40, 41, 42, 43, 44, 45, 46, 47, 48, 49, 50, 51, 256, 257, 258, 259, 356, 357, 358, 359, 360, 361, 362, 363, 364, 365, 366, 367, 368, 369, 370, 371, 372, 373, 374, 375, 376, 377, 378, 379, 380, 381, 382, 383, 384, 385, 386, 387, 388, 389, 390, 391], [0.05992, 0.05321, 0.03033, 0.06183, 0.05942, 0.0644, 0.1089, 0.06516, 0.6229, 0.6232, 0.3794, 0.3785, 0.7088, 0.7016, 0.7016, 0.692, 0.8367, 0.7633, 0.7304, 0.7644, 0.7141, 0.7402, 0.7364, 0.7929, 0.709, 0.1104, 0.7401, 0.1166, 0.7221, 0.1299, 0.7554, 0.1319, 0.8075, 0.8177, 0.8368, 0.8281, 0.7756, 0.7772, 0.779, 0.7806, 0.908, 0.8998, 0.8188, 0.8147, 0.8752, 0.8751, 0.1208, 0.1202, 0.8834, 0.8786, 0.1436, 0.1442, 0.2779, 0.2612, 0.3139, 0.3218, 0.1442, 0.1436, 0.1202, 0.1208, 0.1319, 0.1299, 0.1166, 0.1104, 0.0644, 0.05942, 0.05321, 0.05992, 0.7575, 0.7777, 0.7777, 0.7968, 0.734, 0.7366, 0.7241, 0.7275, 0.517, 0.5949, 0.5167, 0.5952, 0.8066, 0.8294, 0.7706, 0.7615, 0.7434, 0.7335, 0.7741, 0.7592, 0.8925, 0.865, 0.8859, 0.8597]): _vg.add([_i], _w, 'REPLACE')
_vg = ob_basic_hunter.vertex_groups.new(name='Torso II')
for _i, _w in zip([20, 21, 22, 23, 25, 27, 29, 31, 36, 37, 38, 39, 46, 47, 50, 51, 56, 59, 66, 67, 356, 357, 358, 359, 360, 361, 362, 363, 369, 371, 384, 385, 386, 387], [0.0202, 0.01676, 0.04119, 0.05284, 0.04188, 0.05028, 0.04043, 0.03483, 0.1323, 0.1376, 0.06336, 0.06581, 0.1294, 0.1289, 0.1171, 0.1168, 0.004039, 0.006305, 0.005781, 0.002987, 0.1168, 0.1171, 0.1289, 0.1294, 0.03483, 0.04043, 0.05028, 0.04188, 0.01716, 0.02239, 0.03221, 0.03492, 0.07054, 0.06211]): _vg.add([_i], _w, 'REPLACE')
_vg = ob_basic_hunter.vertex_groups.new(name='Leg L I')
for _i, _w in zip([0, 1, 8, 9, 18, 20, 25, 29, 46, 47, 50, 51, 52, 53, 54, 55, 56, 57, 58, 59, 60, 62, 64, 65, 66, 67, 68, 69, 70, 71, 74, 75, 76, 83, 84, 85, 86, 87, 90, 91, 92, 99, 101, 102, 103, 106, 107, 108, 115, 356, 357, 358, 359, 361, 363, 366, 367, 376, 377, 378, 379, 383, 385], [0.4349, 0.4379, 0.08765, 0.08882, 0.0421, 0.03225, 0.1474, 0.1708, 0.02058, 0.0545, 0.06773, 0.041, 0.9418, 0.7313, 0.937, 0.7122, 0.0968, 0.03641, 0.8199, 0.705, 0.824, 0.01327, 0.2039, 0.2027, 0.08525, 0.6998, 0.8832, 0.8029, 0.9563, 0.8148, 0.9153, 0.8202, 0.8057, 0.8814, 0.2891, 0.3337, 0.8334, 0.3508, 0.8354, 0.6069, 0.374, 0.7647, 0.01669, 0.03445, 0.02494, 0.07111, 0.04697, 0.02567, 0.0706, 0.041, 0.06773, 0.0545, 0.02058, 0.1708, 0.1474, 0.4379, 0.4349, 0.02469, 0.05815, 0.02589, 0.0591, 0.01691, 0.01148]): _vg.add([_i], _w, 'REPLACE')
_vg = ob_basic_hunter.vertex_groups.new(name='Leg L II')
for _i, _w in zip([68, 69, 70, 71, 74, 75, 76, 83, 84, 85, 86, 87, 90, 91, 92, 99, 100, 101, 102, 103, 106, 107, 108, 115, 340, 341, 342, 343, 344, 345, 346], [0.1128, 0.1756, 0.02626, 0.1604, 0.0617, 0.1542, 0.177, 0.08778, 0.707, 0.6539, 0.1625, 0.6362, 0.1517, 0.3789, 0.6147, 0.2197, 0.9443, 0.9167, 0.9234, 0.9118, 0.8761, 0.8971, 0.9104, 0.8738, 0.0003174, 0.03905, 0.04872, 0.0464, 0.03669, 0.03541, 0.03181]): _vg.add([_i], _w, 'REPLACE')
_vg = ob_basic_hunter.vertex_groups.new(name='Leg R I')
for _i, _w in zip([4, 5, 12, 13, 14, 15, 17, 22, 27, 31, 46, 47, 50, 51, 53, 55, 56, 57, 58, 59, 60, 61, 62, 63, 64, 65, 66, 67, 72, 73, 77, 78, 79, 80, 81, 82, 88, 89, 93, 94, 95, 96, 97, 98, 104, 105, 110, 112, 113, 114, 356, 357, 358, 359, 360, 362, 364, 365, 372, 373, 374, 375, 380, 387], [0.4378, 0.4346, 0.08893, 0.08899, 0.001135, 0.0007218, 0.03795, 0.03492, 0.1544, 0.1569, 0.05516, 0.02077, 0.02764, 0.05932, 0.1858, 0.1929, 0.4998, 0.7209, 0.01614, 0.08382, 0.0189, 0.9394, 0.8316, 0.9176, 0.6747, 0.7086, 0.7037, 0.07785, 0.8833, 0.8837, 0.8696, 0.85, 0.8631, 0.8966, 0.8229, 0.8034, 0.8108, 0.7708, 0.2319, 0.6444, 0.2356, 0.7704, 0.3905, 0.4219, 0.07419, 0.06492, 0.04881, 0.05906, 0.03093, 0.04319, 0.05932, 0.02764, 0.02077, 0.05516, 0.1569, 0.1544, 0.4346, 0.4378, 0.03018, 0.06008, 0.02986, 0.06004, 0.01496, 0.01312]): _vg.add([_i], _w, 'REPLACE')
_vg = ob_basic_hunter.vertex_groups.new(name='Leg R II')
for _i, _w in zip([72, 73, 77, 78, 79, 80, 81, 82, 88, 89, 93, 94, 95, 96, 97, 98, 104, 105, 109, 110, 111, 112, 113, 114, 348, 349, 350, 352, 353, 354, 355], [0.06889, 0.08209, 0.1262, 0.1319, 0.1297, 0.07397, 0.1533, 0.1709, 0.1685, 0.2134, 0.7641, 0.3439, 0.7597, 0.215, 0.5964, 0.5637, 0.8697, 0.8817, 0.9497, 0.8989, 0.9467, 0.8899, 0.9092, 0.8988, 0.03443, 0.03892, 0.0487, 0.03695, 0.032, 0.0009768, 0.04619]): _vg.add([_i], _w, 'REPLACE')
_vg = ob_basic_hunter.vertex_groups.new(name='Arm R III')
for _i, _w in zip([211, 224, 225, 226, 227, 228, 229, 230, 231, 232, 233, 234, 235, 236, 237, 238, 239, 240, 241, 242, 243, 244, 245, 246, 247, 248, 250, 251, 252, 254, 408, 409, 410, 411, 412, 413, 414, 415, 416, 417, 418, 419, 420, 421, 422, 423], [0.04406, 0.9479, 0.05547, 0.03928, 0.03628, 0.05276, 0.04561, 0.05911, 0.05875, 0.8911, 0.9456, 0.945, 0.9442, 0.9498, 0.9511, 0.9391, 0.9416, 0.0651, 0.8904, 0.895, 0.8887, 0.9003, 0.8985, 0.8922, 0.8914, 0.07558, 0.08926, 0.05166, 0.06291, 0.08491, 0.9457, 0.95, 0.9438, 0.9424, 0.9479, 0.9551, 0.9384, 0.9401, 0.9079, 0.9132, 0.9105, 0.91, 0.9102, 0.909, 0.9193, 0.9172]): _vg.add([_i], _w, 'REPLACE')
_vg = ob_basic_hunter.vertex_groups.new(name='Arm L III')
for _i, _w in zip([149, 162, 163, 164, 165, 166, 167, 168, 169, 170, 171, 172, 173, 174, 175, 176, 177, 178, 179, 180, 181, 182, 183, 184, 185, 187, 189, 190, 191, 193, 392, 393, 394, 395, 396, 397, 398, 399, 400, 401, 402, 403, 404, 405, 406, 407], [0.04521, 0.95, 0.05693, 0.03594, 0.03433, 0.05313, 0.04318, 0.06072, 0.06009, 0.8913, 0.9437, 0.9537, 0.9539, 0.9482, 0.9498, 0.9357, 0.9384, 0.06547, 0.8873, 0.9002, 0.8928, 0.9, 0.9015, 0.8879, 0.888, 0.08006, 0.08453, 0.05265, 0.05847, 0.0911, 0.9483, 0.948, 0.9582, 0.9582, 0.946, 0.9486, 0.9351, 0.9369, 0.9126, 0.9188, 0.9069, 0.9055, 0.9106, 0.9058, 0.9189, 0.92]): _vg.add([_i], _w, 'REPLACE')
_vg = ob_basic_hunter.vertex_groups.new(name='Hip R')
for _i, _w in zip([4, 5, 12, 13, 14, 15, 16, 17, 22, 23, 25, 27, 29, 31, 38, 39, 42, 43, 46, 47, 50, 51, 55, 56, 57, 58, 59, 61, 62, 63, 64, 65, 66, 67, 72, 356, 357, 358, 359, 360, 361, 362, 363, 364, 365, 372, 373, 374, 375, 380, 381, 386, 387, 388, 389, 391], [0.481, 0.4783, 0.1199, 0.1199, 0.02793, 0.0265, 0.0248, 0.1207, 0.1212, 0.02606, 0.04222, 0.6131, 0.05465, 0.5947, 0.03762, 0.068, 0.06992, 0.04352, 0.4519, 0.2038, 0.2084, 0.4247, 0.01642, 0.3021, 0.1741, 0.005992, 0.05305, 0.02353, 0.08203, 0.05324, 0.0748, 0.02903, 0.1111, 0.0654, 0.00193, 0.4247, 0.2084, 0.2038, 0.4519, 0.5947, 0.05465, 0.6131, 0.04222, 0.4783, 0.481, 0.05861, 0.08457, 0.05803, 0.0843, 0.08231, 0.05599, 0.05352, 0.08347, 0.009562, 0.04123, 0.01348]): _vg.add([_i], _w, 'REPLACE')
_vg = ob_basic_hunter.vertex_groups.new(name='Leg R III')
for _i, _w in zip([104, 105, 109, 110, 111, 112, 113, 114, 120, 121, 125, 126, 127, 128, 129, 130, 296, 297, 301, 302, 303, 304, 305, 306, 312, 313, 317, 319, 320, 321, 328, 329, 333, 335, 336, 337, 348, 349, 350, 351, 352, 353, 354, 355], [0.05344, 0.05129, 0.01435, 0.04221, 0.01693, 0.04673, 0.04319, 0.04716, 0.8718, 0.8853, 0.8319, 0.3349, 0.9105, 0.8559, 0.7422, 0.3585, 0.8342, 0.8474, 0.7475, 0.05206, 0.8657, 0.8105, 0.6719, 0.09168, 0.5755, 0.581, 0.1913, 0.5143, 0.5096, 0.2364, 0.5532, 0.5613, 0.1497, 0.4818, 0.4785, 0.1955, 0.9261, 0.9326, 0.9222, 0.9544, 0.8507, 0.9091, 0.9625, 0.8403]): _vg.add([_i], _w, 'REPLACE')
_vg = ob_basic_hunter.vertex_groups.new(name='Hip L')
for _i, _w in zip([0, 1, 8, 9, 10, 11, 18, 19, 20, 21, 25, 27, 29, 31, 38, 39, 42, 43, 46, 47, 50, 51, 52, 53, 54, 55, 56, 57, 58, 59, 60, 66, 67, 356, 357, 358, 359, 360, 361, 362, 363, 366, 367, 376, 377, 378, 379, 382, 383, 384, 385, 389, 390, 391], [0.4744, 0.4821, 0.1185, 0.1176, 0.01642, 0.01523, 0.1174, 0.02144, 0.1221, 0.02138, 0.6272, 0.04474, 0.5728, 0.05058, 0.06835, 0.03817, 0.04064, 0.06802, 0.2023, 0.4513, 0.4172, 0.2032, 0.01857, 0.007356, 0.02929, 0.0132, 0.05363, 0.002609, 0.08671, 0.1048, 0.0791, 0.04593, 0.1097, 0.2032, 0.4172, 0.4513, 0.2023, 0.05058, 0.5728, 0.04474, 0.6272, 0.4821, 0.4744, 0.05462, 0.082, 0.0542, 0.08142, 0.05408, 0.07995, 0.05278, 0.08383, 0.01135, 0.007309, 0.0383]): _vg.add([_i], _w, 'REPLACE')
_vg = ob_basic_hunter.vertex_groups.new(name='Leg L III')
for _i, _w in zip([100, 101, 102, 103, 106, 107, 108, 115, 116, 117, 118, 119, 122, 123, 124, 131, 292, 293, 294, 295, 298, 299, 300, 307, 308, 309, 310, 311, 314, 323, 324, 325, 326, 327, 330, 339, 340, 341, 342, 343, 344, 345, 346, 347], [0.0146, 0.04311, 0.01733, 0.04661, 0.05099, 0.04675, 0.04258, 0.05336, 0.8252, 0.7515, 0.909, 0.8591, 0.8835, 0.3702, 0.3255, 0.8731, 0.744, 0.678, 0.8643, 0.8132, 0.8455, 0.09347, 0.05153, 0.8357, 0.1885, 0.2417, 0.5126, 0.5122, 0.5743, 0.5806, 0.1451, 0.2022, 0.4795, 0.4815, 0.5505, 0.5617, 0.9622, 0.932, 0.9229, 0.8442, 0.85, 0.9264, 0.9084, 0.9542]): _vg.add([_i], _w, 'REPLACE')
_vg = ob_basic_hunter.vertex_groups.new(name='Leg R III.001')
for _i, _w in zip([120, 121, 125, 126, 127, 128, 129, 130, 296, 297, 301, 302, 303, 304, 305, 306, 312, 313, 317, 318, 319, 320, 321, 322, 328, 329, 333, 334, 335, 336, 337, 338, 348, 352, 353, 355], [0.1096, 0.09802, 0.162, 0.6547, 0.08209, 0.1284, 0.2444, 0.6291, 0.1531, 0.1414, 0.2491, 0.9466, 0.1298, 0.1791, 0.3196, 0.9057, 0.4213, 0.416, 0.808, 1.013, 0.4848, 0.488, 0.7613, 1.003, 0.4443, 0.4363, 0.8497, 1.006, 0.5176, 0.5198, 0.8028, 0.9992, 0.007849, 0.1036, 0.0457, 0.1092]): _vg.add([_i], _w, 'REPLACE')
_vg = ob_basic_hunter.vertex_groups.new(name='Leg L III.001')
for _i, _w in zip([116, 117, 118, 119, 122, 123, 124, 131, 292, 293, 294, 295, 298, 299, 300, 307, 308, 309, 310, 311, 314, 315, 316, 323, 324, 325, 326, 327, 330, 331, 332, 339, 343, 344, 345, 346], [0.1687, 0.235, 0.08343, 0.1254, 0.0997, 0.6171, 0.6644, 0.1083, 0.2526, 0.3135, 0.1311, 0.1765, 0.1433, 0.9038, 0.9472, 0.1516, 0.8108, 0.756, 0.4865, 0.4855, 0.423, 1.003, 1.013, 0.416, 0.8543, 0.7961, 0.5199, 0.5169, 0.4475, 0.9987, 1.006, 0.4355, 0.1053, 0.1048, 0.007577, 0.04813]): _vg.add([_i], _w, 'REPLACE')
_vg = ob_basic_hunter.vertex_groups.new(name='Shoulder R')
_vg = ob_basic_hunter.vertex_groups.new(name='Arm R III_end')
_vg = ob_basic_hunter.vertex_groups.new(name='Shoulder L')
_vg = ob_basic_hunter.vertex_groups.new(name='Arm L III_end')
_vg = ob_basic_hunter.vertex_groups.new(name='Leg R III_end')
_vg = ob_basic_hunter.vertex_groups.new(name='Leg L III_end')
_vg = ob_basic_hunter.vertex_groups.new(name='Foot R IK')
_vg = ob_basic_hunter.vertex_groups.new(name='Leg R III.001_end')
_vg = ob_basic_hunter.vertex_groups.new(name='Foot L IK')
_vg = ob_basic_hunter.vertex_groups.new(name='Leg L III.001_end')
_vg = ob_basic_hunter.vertex_groups.new(name='Arm R Target')
_vg = ob_basic_hunter.vertex_groups.new(name='Arm R Target_end')
_vg = ob_basic_hunter.vertex_groups.new(name='Arm L Target')
_vg = ob_basic_hunter.vertex_groups.new(name='Arm L Target_end')
_vg = ob_basic_hunter.vertex_groups.new(name='Leg R Target')
_vg = ob_basic_hunter.vertex_groups.new(name='Leg R Target_end')
_vg = ob_basic_hunter.vertex_groups.new(name='Leg L Target')
_vg = ob_basic_hunter.vertex_groups.new(name='Leg L Target_end')
_vg = ob_basic_hunter.vertex_groups.new(name='Hand R IK')
_vg = ob_basic_hunter.vertex_groups.new(name='Hand R_end')
_vg = ob_basic_hunter.vertex_groups.new(name='Hand L IK')
_vg = ob_basic_hunter.vertex_groups.new(name='Hand L_end')
_vg = ob_basic_hunter.vertex_groups.new(name='Movement Control Bone')
_vg = ob_basic_hunter.vertex_groups.new(name='Movement Control Bone_end')
_m = ob_basic_hunter.modifiers.new('Armature', 'ARMATURE')
_m = ob_basic_hunter.modifiers.new('Armature.001', 'ARMATURE')
_m = ob_basic_hunter.modifiers.new('Armature.002', 'ARMATURE')

# ---- collection membership
col_collection_1.objects.link(ob_stone_chestplate__torso)
col_collection_1.objects.link(ob_basic_hunter)

# ---- scene / render settings (as saved in the file)
scene.frame_start = 1; scene.frame_end = 250; scene.frame_set(1)
scene.render.engine = 'BLENDER_EEVEE_NEXT'
scene.render.resolution_percentage = 50
scene.render.dither_intensity = 0.0
scene.cycles.use_denoising = False
scene.cycles.samples = 128
scene.cycles.sampling_pattern = 'TABULATED_SOBOL'
scene.cycles.light_sampling_threshold = 0.0
scene.cycles.use_adaptive_sampling = False
scene.cycles.use_light_tree = False
scene.cycles.blur_glossy = 0.0
scene.cycles.sample_clamp_indirect = 0.0
scene.view_settings.view_transform = 'Standard'
bpy.context.view_layer.update()

# ---- added for rendering (the .blend has no active camera and no usable light): camera, sun
cam_auto = bpy.data.cameras.new('AutoCamera')
cam_auto.lens = 50.0
cam_auto.sensor_width = 36.0
cam_auto.clip_end = 1000.0
ob_auto_camera = bpy.data.objects.new('AutoCamera', cam_auto)
scene.collection.objects.link(ob_auto_camera)
ob_auto_camera.location = (11.9761, -14.8066, 14.3966)
ob_auto_camera.rotation_euler = (1.09748, -7.21219e-08, 0.694738)
scene.camera = ob_auto_camera
light_auto_sun = bpy.data.lights.new('AutoSun', 'SUN')
light_auto_sun.energy = 3.0
light_auto_sun.angle = 0.0523599
ob_auto_sun = bpy.data.objects.new('AutoSun', light_auto_sun)
scene.collection.objects.link(ob_auto_sun)
ob_auto_sun.rotation_euler = (0.872665, 0.174533, 0.523599)
bpy.context.view_layer.update()
